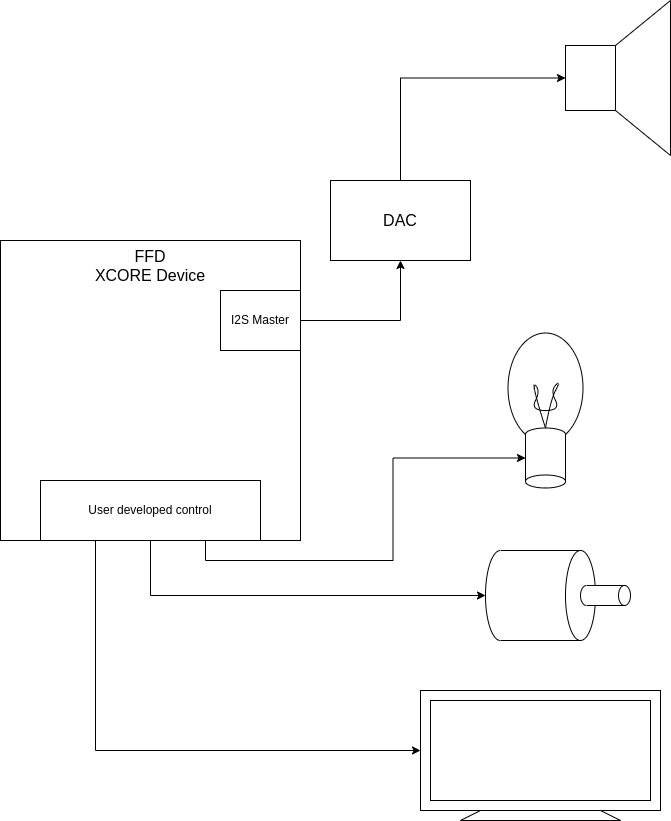

The diagram above was exported from draw.io. Its source (the exported page's mxGraphModel, read from the mxfile embedded in the PNG):
<mxGraphModel dx="1422" dy="873" grid="1" gridSize="10" guides="1" tooltips="1" connect="1" arrows="1" fold="1" page="1" pageScale="1" pageWidth="850" pageHeight="1100" math="0" shadow="0">
  <root>
    <mxCell id="0" />
    <mxCell id="1" parent="0" />
    <mxCell id="m4P-epeaWy7kp6_ltNVM-24" value="" style="ellipse;whiteSpace=wrap;html=1;rotation=90;" vertex="1" parent="1">
      <mxGeometry x="510" y="370" width="110" height="75" as="geometry" />
    </mxCell>
    <mxCell id="m4P-epeaWy7kp6_ltNVM-2" value="FFD&lt;br&gt;XCORE Device" style="whiteSpace=wrap;html=1;aspect=fixed;verticalAlign=top;fontSize=16;" vertex="1" parent="1">
      <mxGeometry x="20" y="260" width="300" height="300" as="geometry" />
    </mxCell>
    <mxCell id="m4P-epeaWy7kp6_ltNVM-3" style="edgeStyle=orthogonalEdgeStyle;rounded=0;orthogonalLoop=1;jettySize=auto;html=1;exitX=0.5;exitY=0;exitDx=0;exitDy=0;entryX=0;entryY=0.5;entryDx=0;entryDy=0;fontSize=16;" edge="1" parent="1" source="m4P-epeaWy7kp6_ltNVM-4" target="m4P-epeaWy7kp6_ltNVM-5">
      <mxGeometry relative="1" as="geometry" />
    </mxCell>
    <mxCell id="m4P-epeaWy7kp6_ltNVM-4" value="DAC" style="rounded=0;whiteSpace=wrap;html=1;fontSize=16;" vertex="1" parent="1">
      <mxGeometry x="350" y="200" width="140" height="80" as="geometry" />
    </mxCell>
    <mxCell id="m4P-epeaWy7kp6_ltNVM-5" value="" style="rounded=0;whiteSpace=wrap;html=1;fontSize=16;" vertex="1" parent="1">
      <mxGeometry x="585" y="65" width="50" height="65" as="geometry" />
    </mxCell>
    <mxCell id="m4P-epeaWy7kp6_ltNVM-6" value="" style="shape=trapezoid;perimeter=trapezoidPerimeter;whiteSpace=wrap;html=1;fixedSize=1;fontSize=16;rotation=-90;size=45;" vertex="1" parent="1">
      <mxGeometry x="585" y="70" width="155" height="55" as="geometry" />
    </mxCell>
    <mxCell id="m4P-epeaWy7kp6_ltNVM-14" style="edgeStyle=orthogonalEdgeStyle;rounded=0;orthogonalLoop=1;jettySize=auto;html=1;exitX=1;exitY=0.5;exitDx=0;exitDy=0;entryX=0.5;entryY=1;entryDx=0;entryDy=0;" edge="1" parent="1" source="m4P-epeaWy7kp6_ltNVM-8" target="m4P-epeaWy7kp6_ltNVM-4">
      <mxGeometry relative="1" as="geometry" />
    </mxCell>
    <mxCell id="m4P-epeaWy7kp6_ltNVM-8" value="I2S Master" style="rounded=0;whiteSpace=wrap;html=1;" vertex="1" parent="1">
      <mxGeometry x="240" y="310" width="80" height="60" as="geometry" />
    </mxCell>
    <mxCell id="m4P-epeaWy7kp6_ltNVM-32" style="edgeStyle=orthogonalEdgeStyle;rounded=0;orthogonalLoop=1;jettySize=auto;html=1;exitX=0.75;exitY=1;exitDx=0;exitDy=0;entryX=1;entryY=0.5;entryDx=0;entryDy=0;entryPerimeter=0;endArrow=classic;endFill=1;strokeWidth=1;startArrow=none;startFill=0;" edge="1" parent="1" source="m4P-epeaWy7kp6_ltNVM-9" target="m4P-epeaWy7kp6_ltNVM-22">
      <mxGeometry relative="1" as="geometry" />
    </mxCell>
    <mxCell id="m4P-epeaWy7kp6_ltNVM-33" style="edgeStyle=orthogonalEdgeStyle;rounded=0;orthogonalLoop=1;jettySize=auto;html=1;exitX=0.5;exitY=1;exitDx=0;exitDy=0;entryX=0.5;entryY=1;entryDx=0;entryDy=0;entryPerimeter=0;startArrow=none;startFill=0;endArrow=classic;endFill=1;strokeWidth=1;" edge="1" parent="1" source="m4P-epeaWy7kp6_ltNVM-9" target="m4P-epeaWy7kp6_ltNVM-15">
      <mxGeometry relative="1" as="geometry" />
    </mxCell>
    <mxCell id="m4P-epeaWy7kp6_ltNVM-38" style="edgeStyle=orthogonalEdgeStyle;rounded=0;orthogonalLoop=1;jettySize=auto;html=1;exitX=0.25;exitY=1;exitDx=0;exitDy=0;entryX=0;entryY=0.5;entryDx=0;entryDy=0;startArrow=none;startFill=0;endArrow=classic;endFill=1;strokeWidth=1;" edge="1" parent="1" source="m4P-epeaWy7kp6_ltNVM-9" target="m4P-epeaWy7kp6_ltNVM-35">
      <mxGeometry relative="1" as="geometry" />
    </mxCell>
    <mxCell id="m4P-epeaWy7kp6_ltNVM-9" value="User developed control" style="rounded=0;whiteSpace=wrap;html=1;" vertex="1" parent="1">
      <mxGeometry x="60" y="500" width="220" height="60" as="geometry" />
    </mxCell>
    <mxCell id="m4P-epeaWy7kp6_ltNVM-15" value="" style="shape=cylinder3;whiteSpace=wrap;html=1;boundedLbl=1;backgroundOutline=1;size=15;rotation=90;" vertex="1" parent="1">
      <mxGeometry x="515" y="560" width="90" height="110" as="geometry" />
    </mxCell>
    <mxCell id="m4P-epeaWy7kp6_ltNVM-16" value="" style="shape=cylinder3;whiteSpace=wrap;html=1;boundedLbl=1;backgroundOutline=1;size=6;rotation=90;" vertex="1" parent="1">
      <mxGeometry x="615" y="590" width="20" height="50" as="geometry" />
    </mxCell>
    <mxCell id="m4P-epeaWy7kp6_ltNVM-22" value="" style="shape=cylinder3;whiteSpace=wrap;html=1;boundedLbl=1;backgroundOutline=1;size=6.5;rotation=-180;" vertex="1" parent="1">
      <mxGeometry x="545" y="447.5" width="40" height="60" as="geometry" />
    </mxCell>
    <mxCell id="m4P-epeaWy7kp6_ltNVM-27" value="" style="curved=1;endArrow=none;html=1;rounded=0;exitX=0.5;exitY=1;exitDx=0;exitDy=0;exitPerimeter=0;entryX=0.5;entryY=1;entryDx=0;entryDy=0;entryPerimeter=0;endFill=0;" edge="1" parent="1" source="m4P-epeaWy7kp6_ltNVM-22" target="m4P-epeaWy7kp6_ltNVM-22">
      <mxGeometry width="50" height="50" relative="1" as="geometry">
        <mxPoint x="400" y="490" as="sourcePoint" />
        <mxPoint x="450" y="440" as="targetPoint" />
        <Array as="points">
          <mxPoint x="550" y="400" />
          <mxPoint x="560" y="410" />
          <mxPoint x="550" y="430" />
          <mxPoint x="580" y="430" />
          <mxPoint x="570" y="410" />
          <mxPoint x="580" y="400" />
          <mxPoint x="570" y="420" />
        </Array>
      </mxGeometry>
    </mxCell>
    <mxCell id="m4P-epeaWy7kp6_ltNVM-35" value="" style="rounded=0;whiteSpace=wrap;html=1;" vertex="1" parent="1">
      <mxGeometry x="440" y="710" width="240" height="120" as="geometry" />
    </mxCell>
    <mxCell id="m4P-epeaWy7kp6_ltNVM-36" value="" style="rounded=0;whiteSpace=wrap;html=1;" vertex="1" parent="1">
      <mxGeometry x="450" y="720" width="220" height="100" as="geometry" />
    </mxCell>
    <mxCell id="m4P-epeaWy7kp6_ltNVM-37" value="" style="shape=trapezoid;perimeter=trapezoidPerimeter;whiteSpace=wrap;html=1;fixedSize=1;fontSize=16;rotation=0;size=20;" vertex="1" parent="1">
      <mxGeometry x="480" y="830" width="160" height="10" as="geometry" />
    </mxCell>
  </root>
</mxGraphModel>